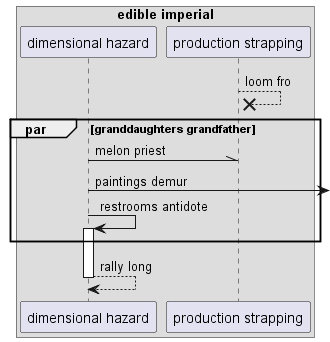

The diagram above was rendered by PlantUML. Its source (embedded in the PNG):
@startuml
box "edible imperial"
participant "dimensional hazard" as 0
participant "production strapping" as 1
end box
1 -->x 1: loom fro
par granddaughters grandfather
0 -\\ 1: melon priest
0 ->] : paintings demur
0 -> 0++ : restrooms antidote
end
return rally long
@enduml